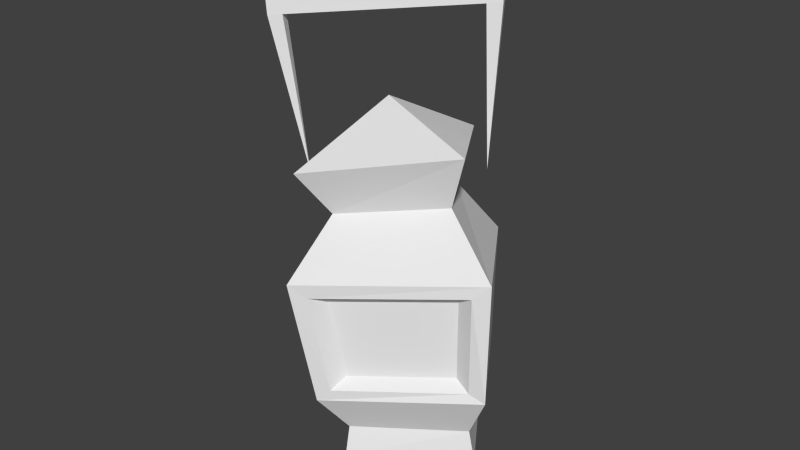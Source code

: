 # Source: Lamp.blend  (saved by Blender 2.76.0; exported with 4.5.12 LTS)
import bpy
from mathutils import Matrix  # noqa: F401  (used for matrix-valued properties, if any)

bpy.ops.wm.read_factory_settings(use_empty=True)
scene = bpy.context.scene
scene.name = 'Scene'

# ---- collections
col_collection_1 = bpy.data.collections.new('Collection 1'); scene.collection.children.link(col_collection_1)

# ---- world
world_world = bpy.data.worlds.new('World'); scene.world = world_world
world_world.color = (0.05088, 0.05088, 0.05088)
world_world.use_sun_shadow = False
world_world.sun_shadow_jitter_overblur = 0.0
world_world.cycles.sampling_method = 'MANUAL'
world_world.cycles.sample_map_resolution = 256

# ---- meshes
me_cube_001 = bpy.data.meshes.new('Cube.001')
me_cube_001.from_pydata([(0.05636, -0.0859, -0.383), (0.07086, -0.09375, -0.2535), (-0.1194, -0.08159, -0.3846), (-0.1327, -0.09584, -0.2508), (0.04246, 0.07916, -0.3854), (0.0555, 0.09134, -0.2561), (-0.1045, 0.07695, -0.3853), (-0.1149, 0.08906, -0.258), (0.03007, -0.05314, -0.187), (-0.0908, -0.05309, -0.191), (-0.08196, 0.0509, -0.192), (0.01907, 0.04983, -0.1903), (0.05002, -0.07691, -0.1313), (-0.1183, -0.07915, -0.1414), (-0.1048, 0.07165, -0.1391), (0.0379, 0.07232, -0.1351), (-0.03688, 0.006618, -0.08501), (-0.0843, 0.05284, -0.4273), (0.03389, -0.05965, -0.4282), (-0.09461, -0.0574, -0.4273), (0.02316, 0.05514, -0.4282), (0.03786, -0.06335, -0.4604), (0.02658, 0.0588, -0.4604), (-0.08929, 0.0588, -0.4604), (-0.1006, -0.06335, -0.4604), (0.03982, -0.08274, -0.3732), (0.05064, -0.09356, -0.2667), (-0.1141, -0.09364, -0.266), (-0.1032, -0.08282, -0.3725), (0.02648, -0.06999, -0.3618), (0.03527, -0.07878, -0.2752), (-0.09798, -0.07878, -0.2752), (-0.08919, -0.06999, -0.3618), (-0.1273, 0.005861, -0.1638), (-0.1367, -0.001392, 0.002007), (-0.1526, -0.001392, 0.002007), (-0.1367, 0.01311, 0.002007), (-0.1526, 0.01311, 0.002007), (-0.1367, -0.001392, 0.01905), (-0.1526, -0.001392, 0.01905), (-0.1526, 0.01311, 0.01905), (-0.1367, 0.01311, 0.01905), (0.0679, 0.01311, 0.002007), (0.0679, -0.001392, 0.002007), (0.0679, 0.01311, 0.01905), (0.0679, -0.001392, 0.01905), (0.08424, 0.01311, 0.002007), (0.08424, -0.001392, 0.002007), (0.08424, 0.01311, 0.01905), (0.08424, -0.001392, 0.01905), (0.0587, 0.005861, -0.1648)], [], [(3, 2, 28, 27), (3, 7, 6, 2), (7, 5, 4, 6), (5, 1, 0, 4), (2, 6, 17, 19), (1, 5, 11, 8), (8, 11, 15, 12), (7, 3, 9, 10), (5, 7, 10, 11), (3, 1, 8, 9), (17, 20, 22, 23), (10, 9, 13, 14), (11, 10, 14, 15), (9, 8, 12, 13), (21, 24, 23, 22), (0, 2, 19, 18), (6, 4, 20, 17), (4, 0, 18, 20), (20, 18, 21, 22), (14, 13, 16), (15, 14, 16), (13, 12, 16), (12, 15, 16), (18, 19, 24, 21), (19, 17, 23, 24), (27, 28, 32, 31), (0, 1, 26, 25), (2, 0, 25, 28), (1, 3, 27, 26), (30, 31, 32, 29), (25, 26, 30, 29), (28, 25, 29, 32), (26, 27, 31, 30), (36, 37, 40, 41), (41, 40, 39, 38), (35, 34, 38, 39), (38, 34, 43, 45), (37, 35, 39, 40), (45, 43, 47, 49), (34, 36, 42, 43), (36, 41, 44, 42), (41, 38, 45, 44), (47, 46, 48, 49), (44, 45, 49, 48), (42, 44, 48, 46), (36, 34, 33), (37, 36, 33), (35, 37, 33), (34, 35, 33), (47, 43, 50), (46, 47, 50), (42, 46, 50), (43, 42, 50)])
_uv = me_cube_001.uv_layers.new(name='UVMap')
_uv.uv.foreach_set('vector', [0.3231, 0.276, 0.3412, 0.1066, 0.3604, 0.1211, 0.3462, 0.2581, 0.9894, 0.7272, 0.7651, 0.7185, 0.7785, 0.5642, 0.9707, 0.565, 0.7646, 0.8713, 0.559, 0.8678, 0.5792, 0.7116, 0.7566, 0.7166, 0.7982, 0.2603, 0.574, 0.2595, 0.5876, 0.1024, 0.7876, 0.1031, 0.9707, 0.565, 0.7785, 0.5642, 0.8051, 0.5068, 0.9388, 0.5068, 0.574, 0.2595, 0.7982, 0.2603, 0.7505, 0.3523, 0.6254, 0.3523, 0.4089, 0.5711, 0.2874, 0.5416, 0.2826, 0.4663, 0.4576, 0.5115, 0.7651, 0.7185, 0.9894, 0.7272, 0.9327, 0.8121, 0.8067, 0.8098, 0.559, 0.8678, 0.7646, 0.8713, 0.7231, 0.9625, 0.6011, 0.9625, 0.3231, 0.276, 0.5735, 0.2776, 0.5222, 0.3728, 0.3736, 0.367, 0.7343, 0.6573, 0.6046, 0.6532, 0.6013, 0.614, 0.7411, 0.6168, 0.1741, 0.5869, 0.112, 0.6965, 0.03671, 0.6937, 0.1236, 0.533, 0.2874, 0.5416, 0.1741, 0.5869, 0.1236, 0.533, 0.2826, 0.4663, 0.4836, 0.6965, 0.4089, 0.5711, 0.4576, 0.5115, 0.5584, 0.6882, 0.5907, 0.4663, 0.7578, 0.4697, 0.7411, 0.6168, 0.6013, 0.614, 0.5583, 0.1083, 0.3412, 0.1066, 0.3711, 0.04567, 0.5298, 0.0442, 0.7566, 0.7166, 0.5792, 0.7116, 0.6046, 0.6532, 0.7343, 0.6573, 0.7876, 0.1031, 0.5876, 0.1024, 0.6224, 0.04334, 0.7616, 0.04503, 0.7616, 0.04503, 0.6224, 0.04334, 0.618, 0.004083, 0.7661, 0.005867, 0.09363, 0.9476, 0.03671, 0.7739, 0.1771, 0.8467, 0.266, 0.9476, 0.09363, 0.9476, 0.1771, 0.8467, 0.1262, 0.697, 0.3147, 0.7735, 0.1771, 0.8467, 0.3147, 0.7735, 0.266, 0.9476, 0.1771, 0.8467, 0.5298, 0.0442, 0.3711, 0.04567, 0.3637, 0.004083, 0.5347, 0.004083, 0.9388, 0.5068, 0.8051, 0.5068, 0.7985, 0.4663, 0.9466, 0.4663, 0.3462, 0.2581, 0.3604, 0.1211, 0.384, 0.14, 0.371, 0.2393, 0.5583, 0.1083, 0.5735, 0.2776, 0.548, 0.2606, 0.5373, 0.1208, 0.3412, 0.1066, 0.5583, 0.1083, 0.5373, 0.1208, 0.3604, 0.1211, 0.5735, 0.2776, 0.3231, 0.276, 0.3462, 0.2581, 0.548, 0.2606, 0.7348, 0.4579, 0.574, 0.4579, 0.5846, 0.3528, 0.7242, 0.3528, 0.5373, 0.1208, 0.548, 0.2606, 0.5232, 0.2395, 0.5135, 0.1419, 0.3604, 0.1211, 0.5373, 0.1208, 0.5135, 0.1419, 0.384, 0.14, 0.548, 0.2606, 0.3462, 0.2581, 0.371, 0.2393, 0.5232, 0.2395, 0.0559, 0.2642, 0.03671, 0.2642, 0.03671, 0.2437, 0.0559, 0.2437, 0.0559, 0.2437, 0.03671, 0.2437, 0.03671, 0.2262, 0.0559, 0.2262, 0.03671, 0.2056, 0.0559, 0.2056, 0.0559, 0.2262, 0.03671, 0.2262, 0.0559, 0.2262, 0.0559, 0.2056, 0.3029, 0.2056, 0.3029, 0.2262, 0.7987, 0.4312, 0.8162, 0.4312, 0.8162, 0.4518, 0.7987, 0.4518, 0.3029, 0.2262, 0.3029, 0.2056, 0.3226, 0.2056, 0.3226, 0.2262, 0.2865, 0.9921, 0.2865, 0.9746, 0.5335, 0.9746, 0.5335, 0.9921, 0.0559, 0.2642, 0.0559, 0.2437, 0.3029, 0.2437, 0.3029, 0.2642, 0.0559, 0.2437, 0.0559, 0.2262, 0.3029, 0.2262, 0.3029, 0.2437, 0.7987, 0.2078, 0.8162, 0.2078, 0.8162, 0.2283, 0.7987, 0.2283, 0.3029, 0.2437, 0.3029, 0.2262, 0.3226, 0.2262, 0.3226, 0.2437, 0.3029, 0.2642, 0.3029, 0.2437, 0.3226, 0.2437, 0.3226, 0.2642, 0.2865, 0.9746, 0.2865, 0.9921, 0.08606, 0.9833, 0.03671, 0.2642, 0.0559, 0.2642, 0.06728, 0.4645, 0.8162, 0.4312, 0.7987, 0.4312, 0.8074, 0.2288, 0.0559, 0.2056, 0.03671, 0.2056, 0.06728, 0.005322, 0.3226, 0.2056, 0.3029, 0.2056, 0.2918, 0.004083, 0.8162, 0.2078, 0.7987, 0.2078, 0.8074, 0.004083, 0.3029, 0.2642, 0.3226, 0.2642, 0.2918, 0.4658, 0.5335, 0.9921, 0.5335, 0.9746, 0.7351, 0.9833])
me_cube_001.use_remesh_preserve_volume = False
me_cube_001.use_remesh_preserve_attributes = False
me_cube_001.use_mirror_vertex_groups = False
me_cube_001.update()

# ---- objects
ob_char_lumberjack_lamp = bpy.data.objects.new('CHAR_Lumberjack_Lamp', me_cube_001)

# ---- transforms, parenting, visibility, modifiers, constraints
ob_char_lumberjack_lamp.location = (-0.6247, -1.053, 0.732)
ob_char_lumberjack_lamp.rotation_euler = (-0.1351, -0.1055, 0.5096)
ob_char_lumberjack_lamp.lineart.crease_threshold = 0.0

# ---- collection membership
col_collection_1.objects.link(ob_char_lumberjack_lamp)

# ---- scene / render settings (as saved in the file)
scene.frame_start = 1; scene.frame_end = 35; scene.frame_set(0)
scene.render.engine = 'BLENDER_EEVEE_NEXT'
scene.render.resolution_percentage = 50
scene.render.dither_intensity = 0.0
scene.cycles.use_denoising = False
scene.cycles.samples = 10
scene.cycles.sampling_pattern = 'TABULATED_SOBOL'
scene.cycles.light_sampling_threshold = 0.0
scene.cycles.use_adaptive_sampling = False
scene.cycles.use_light_tree = False
scene.cycles.blur_glossy = 0.0
scene.cycles.pixel_filter_type = 'GAUSSIAN'
scene.cycles.sample_clamp_indirect = 0.0
scene.view_settings.view_transform = 'Standard'
bpy.context.view_layer.update()

# ---- added for rendering (the .blend has no active camera and no usable light): camera, sun
cam_auto = bpy.data.cameras.new('AutoCamera')
cam_auto.lens = 50.0
cam_auto.sensor_width = 36.0
cam_auto.clip_end = 1000.0
ob_auto_camera = bpy.data.objects.new('AutoCamera', cam_auto)
scene.collection.objects.link(ob_auto_camera)
ob_auto_camera.location = (0.0389765, -1.87581, 1.03734)
ob_auto_camera.rotation_euler = (1.09748, -7.21219e-08, 0.694738)
scene.camera = ob_auto_camera
light_auto_sun = bpy.data.lights.new('AutoSun', 'SUN')
light_auto_sun.energy = 3.0
light_auto_sun.angle = 0.0523599
ob_auto_sun = bpy.data.objects.new('AutoSun', light_auto_sun)
scene.collection.objects.link(ob_auto_sun)
ob_auto_sun.rotation_euler = (0.872665, 0.174533, 0.523599)
bpy.context.view_layer.update()
